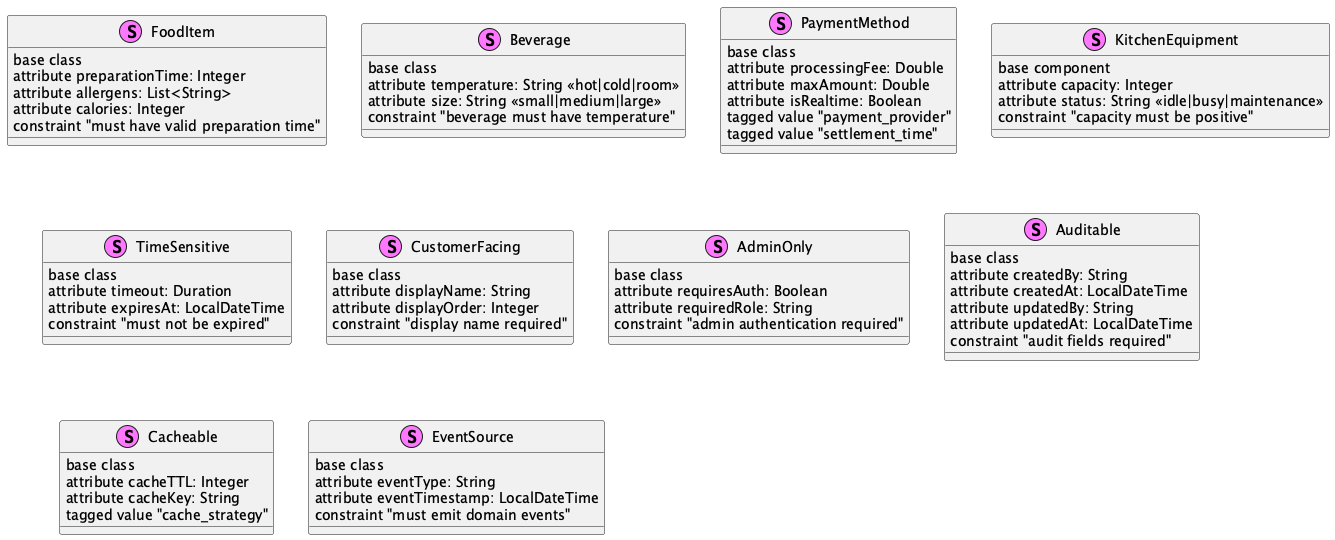

The diagram above was rendered by PlantUML. Its source (embedded in the PNG):
@startuml DigitalWakrunProfile

' Define stereotypes untuk Food and Beverage Domain
stereotype FoodItem {
  base class
  attribute preparationTime: Integer
  attribute allergens: List<String>
  attribute calories: Integer
  constraint "must have valid preparation time"
}

stereotype Beverage {
  base class
  attribute temperature: String <<hot|cold|room>>
  attribute size: String <<small|medium|large>>
  constraint "beverage must have temperature"
}

stereotype PaymentMethod {
  base class
  attribute processingFee: Double
  attribute maxAmount: Double
  attribute isRealtime: Boolean
  tagged value "payment_provider"
  tagged value "settlement_time"
}

stereotype KitchenEquipment {
  base component
  attribute capacity: Integer
  attribute status: String <<idle|busy|maintenance>>
  constraint "capacity must be positive"
}

stereotype TimeSensitive {
  base class
  attribute timeout: Duration
  attribute expiresAt: LocalDateTime
  constraint "must not be expired"
}

stereotype CustomerFacing {
  base class
  attribute displayName: String
  attribute displayOrder: Integer
  constraint "display name required"
}

stereotype AdminOnly {
  base class
  attribute requiresAuth: Boolean
  attribute requiredRole: String
  constraint "admin authentication required"
}

stereotype Auditable {
  base class
  attribute createdBy: String
  attribute createdAt: LocalDateTime
  attribute updatedBy: String
  attribute updatedAt: LocalDateTime
  constraint "audit fields required"
}

stereotype Cacheable {
  base class
  attribute cacheTTL: Integer
  attribute cacheKey: String
  tagged value "cache_strategy"
}

stereotype EventSource {
  base class
  attribute eventType: String
  attribute eventTimestamp: LocalDateTime
  constraint "must emit domain events"
}

@enduml